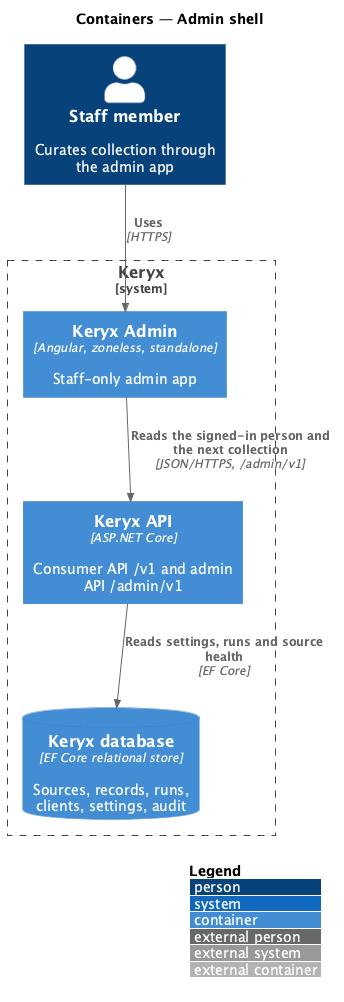

The diagram above was rendered by PlantUML. Its source (embedded in the PNG):
@startuml
!include <C4/C4_Container>
LAYOUT_WITH_LEGEND()
title Containers — Admin shell

Person(staff, "Staff member", "Curates collection through the admin app")
System_Boundary(keryx, "Keryx") {
  Container(spa, "Keryx Admin", "Angular, zoneless, standalone", "Staff-only admin app")
  Container(api, "Keryx API", "ASP.NET Core", "Consumer API /v1 and admin API /admin/v1")
  ContainerDb(db, "Keryx database", "EF Core relational store", "Sources, records, runs, clients, settings, audit")
}
Rel(staff, spa, "Uses", "HTTPS")
Rel(spa, api, "Reads the signed-in person and the next collection", "JSON/HTTPS, /admin/v1")
Rel(api, db, "Reads settings, runs and source health", "EF Core")
@enduml